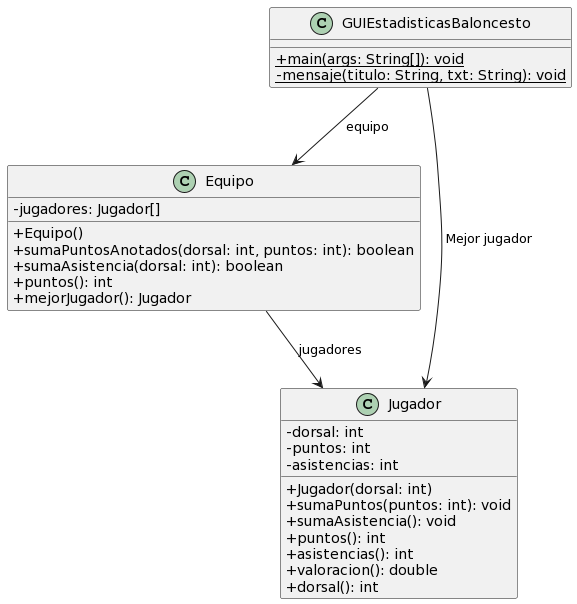

The diagram above was rendered by PlantUML. Its source (embedded in the PNG):
@startuml
skinparam classAttributeIconSize 0
class GUIEstadisticasBaloncesto [[java:pract04.gui.GUIEstadisticasBaloncesto]] {
	+{static} main(args: String[]): void
	-{static} mensaje(titulo: String, txt: String): void
}


class Equipo [[java:pract04.modelo.Equipo]] {
	-jugadores: Jugador[]
	+Equipo()
	+sumaPuntosAnotados(dorsal: int, puntos: int): boolean
	+sumaAsistencia(dorsal: int): boolean
	+puntos(): int
	+mejorJugador(): Jugador
}


class Jugador [[java:pract04.modelo.Jugador]] {
	-dorsal: int
	-puntos: int
	-asistencias: int
	+Jugador(dorsal: int)
	+sumaPuntos(puntos: int): void
	+sumaAsistencia(): void
	+puntos(): int
	+asistencias(): int
	+valoracion(): double
	+dorsal(): int
}

Equipo --> Jugador: -jugadores
GUIEstadisticasBaloncesto --> Equipo: +equipo
GUIEstadisticasBaloncesto --> Jugador: +Mejor jugador
@enduml